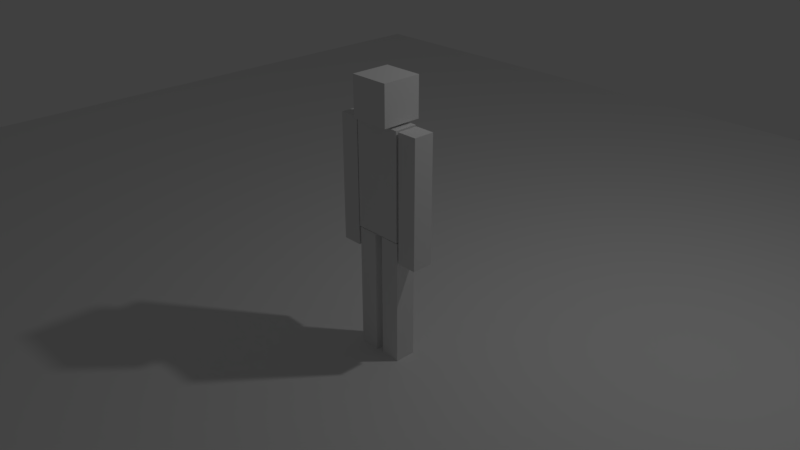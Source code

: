 # Source: Character.blend  (saved by Blender 2.79.0; exported with 4.5.12 LTS)
import bpy
from mathutils import Matrix  # noqa: F401  (used for matrix-valued properties, if any)

bpy.ops.wm.read_factory_settings(use_empty=True)
scene = bpy.context.scene
scene.name = 'Scene'

# ---- collections
col_collection_1 = bpy.data.collections.new('Collection 1'); scene.collection.children.link(col_collection_1)

# ---- world
world_world = bpy.data.worlds.new('World'); scene.world = world_world
world_world.color = (0.05088, 0.05088, 0.05088)
world_world.use_sun_shadow = False
world_world.sun_shadow_jitter_overblur = 0.0
world_world.cycles.sampling_method = 'MANUAL'

# ---- cameras
cam_camera = bpy.data.cameras.new('Camera')
cam_camera.clip_end = 100.0
cam_camera.lens = 35.0
cam_camera.sensor_width = 32.0
cam_camera.sensor_height = 18.0
cam_camera.ortho_scale = 7.314
cam_camera.dof.focus_distance = 0.0
cam_camera.dof.aperture_fstop = 128.0

# ---- lights
light_lamp = bpy.data.lights.new('Lamp', 'POINT')
light_lamp.transmission_factor = 0.0
light_lamp.cutoff_distance = 30.0
light_lamp.energy = 100.0
light_lamp.shadow_buffer_clip_start = 1.001
light_lamp.shadow_soft_size = 0.1
light_lamp.shadow_maximum_resolution = 0.006
light_lamp.use_absolute_resolution = True

# ---- meshes
me_plane = bpy.data.meshes.new('Plane')
me_plane.from_pydata([(-1.0, -1.0, 0.0), (1.0, -1.0, 0.0), (-1.0, 1.0, 0.0), (1.0, 1.0, 0.0)], [], [(0, 1, 3, 2)])
me_plane.use_remesh_preserve_volume = False
me_plane.use_remesh_preserve_attributes = False
me_plane.use_mirror_vertex_groups = False
me_plane.update()
me_cube_004 = bpy.data.meshes.new('Cube.004')
me_cube_004.from_pydata([(-0.2663, -0.1149, -1.719), (-0.2663, -0.1149, -0.3426), (-0.2663, 0.1149, -1.719), (-0.2663, 0.1149, -0.3426), (-0.04682, -0.1149, -1.719), (-0.04682, -0.1149, -0.3426), (-0.04682, 0.1149, -1.719), (-0.04682, 0.1149, -0.3426), (-0.2663, -0.1149, -1.031), (-0.2663, 0.1149, -1.031), (-0.04682, 0.1149, -1.031), (-0.04682, -0.1149, -1.031), (0.2876, -0.1149, -0.5534), (0.2876, -0.1149, 0.8231), (0.2876, 0.1149, -0.5534), (0.2876, 0.1149, 0.8231), (0.5071, -0.1149, -0.5534), (0.5071, -0.1149, 0.8231), (0.5071, 0.1149, -0.5534), (0.5071, 0.1149, 0.8231), (0.2876, -0.1149, 0.1348), (0.2876, 0.1149, 0.1348), (0.5071, 0.1149, 0.1348), (0.5071, -0.1149, 0.1348), (-0.5106, -0.1149, -0.5534), (-0.5106, -0.1149, 0.8231), (-0.5106, 0.1149, -0.5534), (-0.5106, 0.1149, 0.8231), (-0.2912, -0.1149, -0.5534), (-0.2912, -0.1149, 0.8231), (-0.2912, 0.1149, -0.5534), (-0.2912, 0.1149, 0.8231), (-0.5106, -0.1149, 0.1348), (-0.5106, 0.1149, 0.1348), (-0.2912, 0.1149, 0.1348), (-0.2912, -0.1149, 0.1348), (0.04839, -0.1149, -1.719), (0.04839, -0.1149, -0.3426), (0.04839, 0.1149, -1.719), (0.04839, 0.1149, -0.3426), (0.2678, -0.1149, -1.719), (0.2678, -0.1149, -0.3426), (0.2678, 0.1149, -1.719), (0.2678, 0.1149, -0.3426), (0.04839, -0.1149, -1.031), (0.04839, 0.1149, -1.031), (0.2678, 0.1149, -1.031), (0.2678, -0.1149, -1.031), (-0.2663, -0.1256, -0.3276), (-0.2663, -0.1256, 0.8313), (-0.2663, 0.1256, -0.3276), (-0.2663, 0.1256, 0.8313), (0.2678, -0.1256, -0.3276), (0.2678, -0.1256, 0.8313), (0.2678, 0.1256, -0.3276), (0.2678, 0.1256, 0.8313), (-0.2149, -0.2151, 0.8564), (-0.2149, -0.2151, 1.286), (-0.2149, 0.2151, 0.8564), (-0.2149, 0.2151, 1.286), (0.2152, -0.2151, 0.8564), (0.2152, -0.2151, 1.286), (0.2152, 0.2151, 0.8564), (0.2152, 0.2151, 1.286)], [], [(8, 1, 3, 9), (9, 3, 7, 10), (10, 7, 5, 11), (11, 5, 1, 8), (2, 6, 4, 0), (7, 3, 1, 5), (4, 11, 8, 0), (6, 10, 11, 4), (2, 9, 10, 6), (0, 8, 9, 2), (20, 13, 15, 21), (21, 15, 19, 22), (22, 19, 17, 23), (23, 17, 13, 20), (14, 18, 16, 12), (19, 15, 13, 17), (16, 23, 20, 12), (18, 22, 23, 16), (14, 21, 22, 18), (12, 20, 21, 14), (32, 25, 27, 33), (33, 27, 31, 34), (34, 31, 29, 35), (35, 29, 25, 32), (26, 30, 28, 24), (31, 27, 25, 29), (28, 35, 32, 24), (30, 34, 35, 28), (26, 33, 34, 30), (24, 32, 33, 26), (44, 37, 39, 45), (45, 39, 43, 46), (46, 43, 41, 47), (47, 41, 37, 44), (38, 42, 40, 36), (43, 39, 37, 41), (40, 47, 44, 36), (42, 46, 47, 40), (38, 45, 46, 42), (36, 44, 45, 38), (48, 49, 51, 50), (50, 51, 55, 54), (54, 55, 53, 52), (52, 53, 49, 48), (50, 54, 52, 48), (55, 51, 49, 53), (56, 57, 59, 58), (58, 59, 63, 62), (62, 63, 61, 60), (60, 61, 57, 56), (58, 62, 60, 56), (63, 59, 57, 61)])
me_cube_004.use_remesh_preserve_volume = False
me_cube_004.use_remesh_preserve_attributes = False
me_cube_004.use_mirror_vertex_groups = False
me_cube_004.update()

# ---- objects
ob_ground = bpy.data.objects.new('Ground', me_plane)
ob_cubedude = bpy.data.objects.new('CubeDude', me_cube_004)
ob_lamp = bpy.data.objects.new('Lamp', light_lamp)
ob_camera = bpy.data.objects.new('Camera', cam_camera)

# ---- transforms, parenting, visibility, modifiers, constraints
ob_ground.location = (0.0, 0.0, 0.0)
ob_ground.scale = (8.0, 8.0, 8.0)
ob_ground.lineart.crease_threshold = 0.0
ob_cubedude.location = (1.703, -1.239, 1.719)
ob_cubedude.lineart.crease_threshold = 0.0
ob_lamp.location = (4.076, 1.005, 5.904)
ob_lamp.rotation_euler = (0.6503, 0.05522, 1.866)
ob_lamp.lock_rotations_4d = False
ob_lamp.empty_display_type = 'ARROWS'
ob_lamp.color = (0.0, 0.0, 0.0, 0.0)
ob_lamp.lineart.crease_threshold = 0.0
ob_camera.location = (7.481, -6.508, 5.344)
ob_camera.rotation_euler = (1.109, 0.0, 0.8149)
ob_camera.lock_rotations_4d = False
ob_camera.empty_display_type = 'ARROWS'
ob_camera.color = (0.0, 0.0, 0.0, 0.0)
ob_camera.display_type = 'WIRE'
ob_camera.lineart.crease_threshold = 0.0

# ---- collection membership
col_collection_1.objects.link(ob_ground)
col_collection_1.objects.link(ob_cubedude)
col_collection_1.objects.link(ob_lamp)
col_collection_1.objects.link(ob_camera)

# ---- scene / render settings (as saved in the file)
scene.camera = ob_camera
scene.frame_start = 1; scene.frame_end = 250; scene.frame_set(1)
scene.render.engine = 'BLENDER_EEVEE_NEXT'
scene.render.resolution_percentage = 50
scene.render.dither_intensity = 0.0
scene.cycles.use_denoising = False
scene.cycles.samples = 128
scene.cycles.sampling_pattern = 'TABULATED_SOBOL'
scene.cycles.use_adaptive_sampling = False
scene.cycles.use_light_tree = False
scene.cycles.blur_glossy = 0.0
scene.cycles.sample_clamp_indirect = 0.0
scene.view_settings.view_transform = 'Standard'
bpy.context.view_layer.update()
